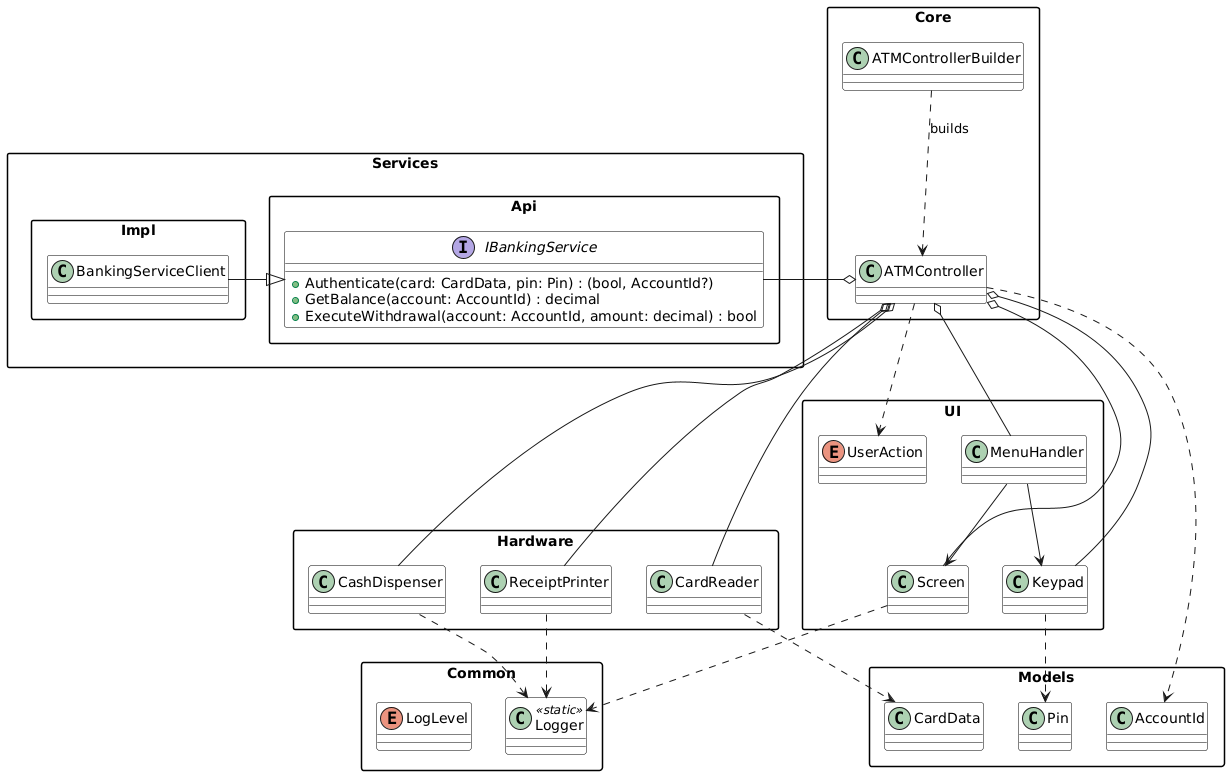

The diagram above was rendered by PlantUML. Its source (embedded in the PNG):
@startuml
skinparam packageStyle rectangle
skinparam classBackgroundColor White
skinparam classBorderColor Black

package "Common" {
  class Logger <<static>>
  enum LogLevel
}

package "Models" {
  class CardData
  class Pin
  class AccountId
}

package "UI" {
  class Screen
  class Keypad
  class MenuHandler
  enum UserAction
}

package "Hardware" {
  class CardReader
  class CashDispenser
  class ReceiptPrinter
}

package "Services.Api" {
  interface IBankingService {
    +Authenticate(card: CardData, pin: Pin) : (bool, AccountId?)
    +GetBalance(account: AccountId) : decimal
    +ExecuteWithdrawal(account: AccountId, amount: decimal) : bool
  }
}

package "Services.Impl" {
  class BankingServiceClient
}

package "Core" {
  class ATMController
  class ATMControllerBuilder
}

BankingServiceClient -|> IBankingService

ATMController o- Screen
ATMController o- Keypad
ATMController o- CardReader
ATMController o- CashDispenser
ATMController o- IBankingService
ATMController o- MenuHandler
ATMController o- ReceiptPrinter

MenuHandler --> Screen
MenuHandler --> Keypad

ATMControllerBuilder ..> ATMController : builds

CardReader ..> CardData
Keypad ..> Pin

Screen ..> Logger
CashDispenser ..> Logger
ReceiptPrinter ..> Logger
ATMController ..> UserAction
ATMController ..> AccountId

@enduml